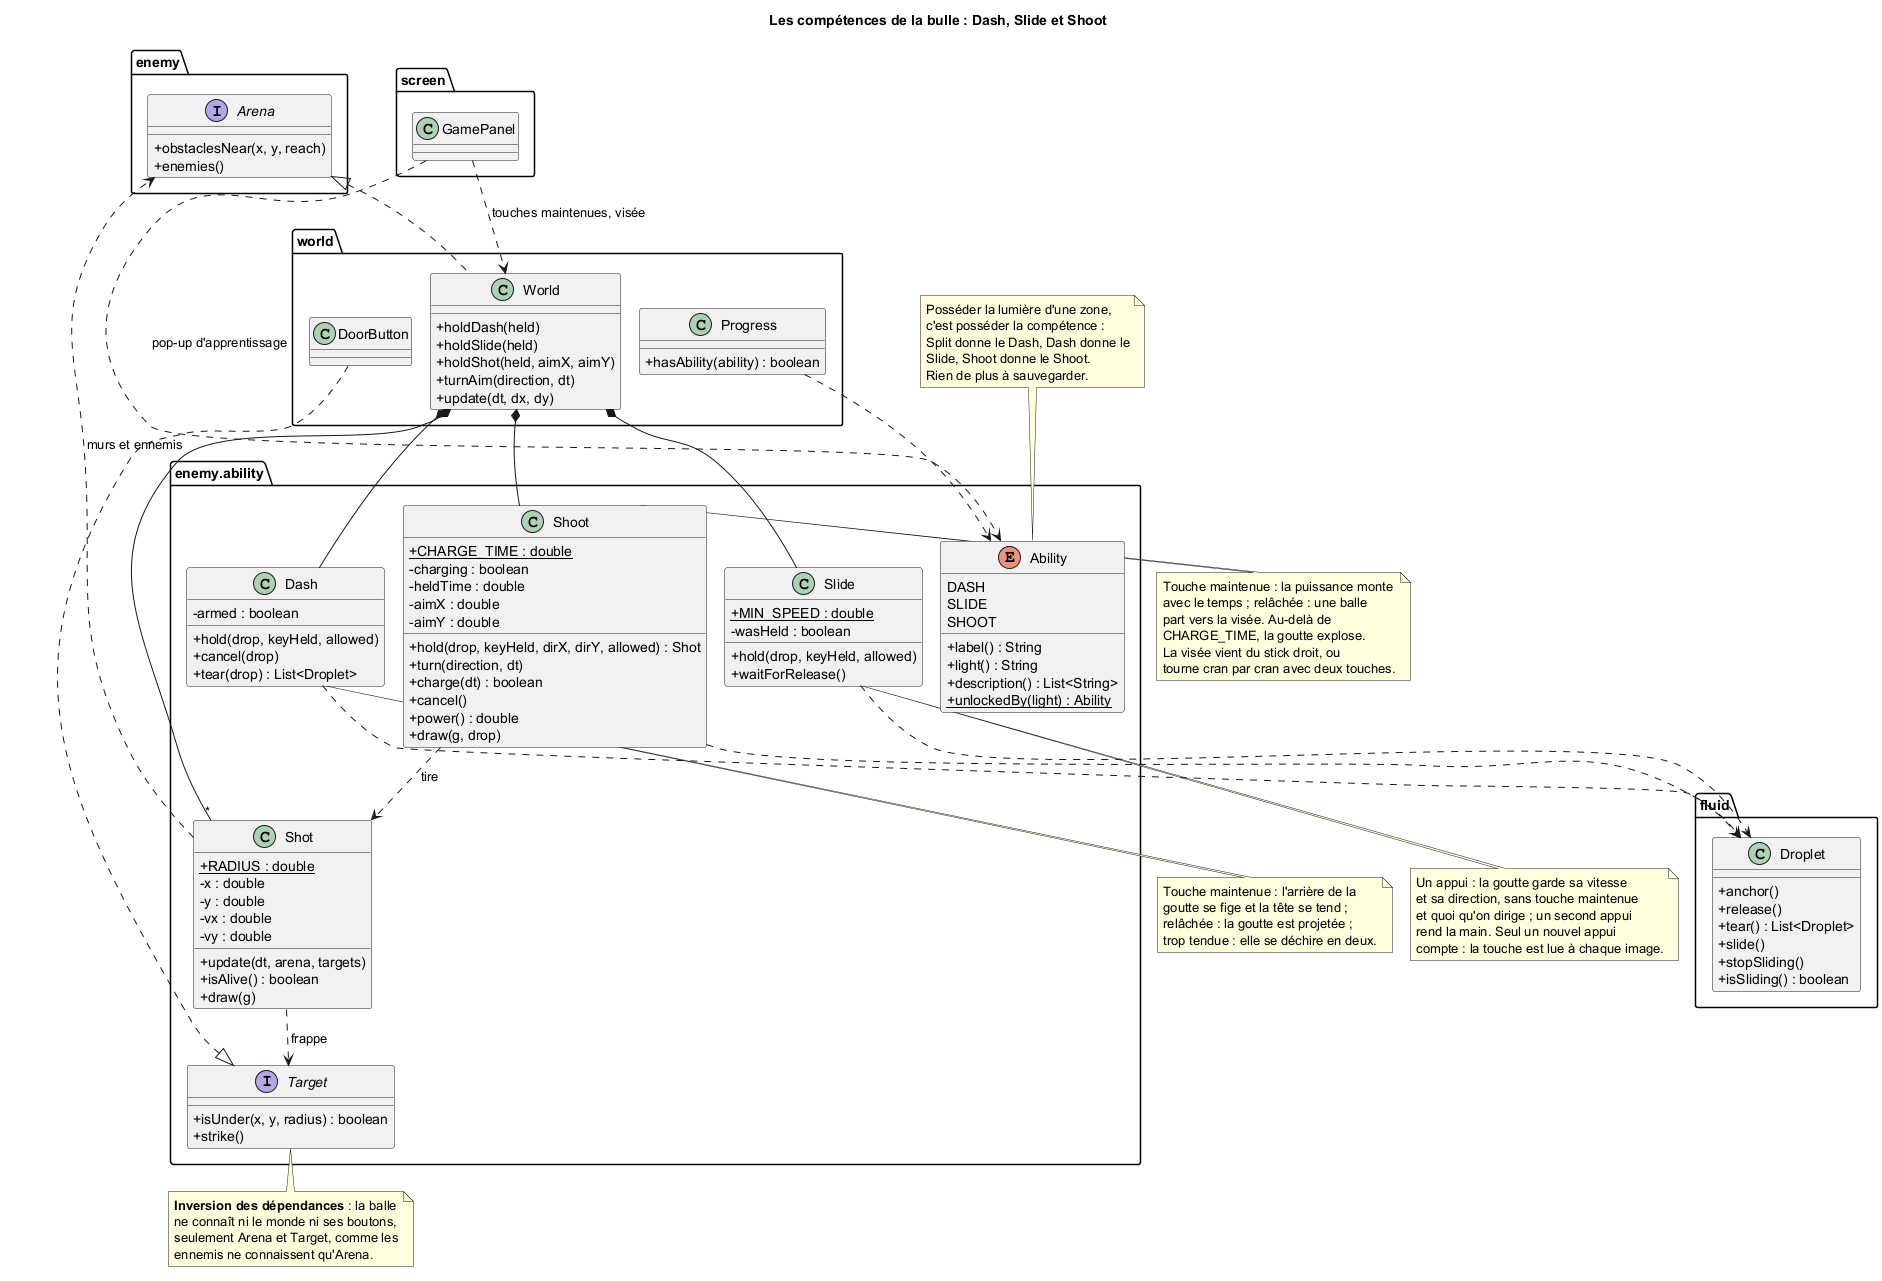

The diagram above was rendered by PlantUML. Its source (embedded in the PNG):
@startuml abilities
!pragma layout smetana
skinparam shadowing false
skinparam classAttributeIconSize 0
title Les compétences de la bulle : Dash, Slide et Shoot

package "enemy.ability" as ability {
    enum Ability {
        DASH
        SLIDE
        SHOOT
        +label() : String
        +light() : String
        +description() : List<String>
        +{static} unlockedBy(light) : Ability
    }

    class Dash {
        -armed : boolean
        +hold(drop, keyHeld, allowed)
        +cancel(drop)
        +tear(drop) : List<Droplet>
    }

    class Slide {
        +{static} MIN_SPEED : double
        -wasHeld : boolean
        +hold(drop, keyHeld, allowed)
        +waitForRelease()
    }

    class Shoot {
        +{static} CHARGE_TIME : double
        -charging : boolean
        -heldTime : double
        -aimX : double
        -aimY : double
        +hold(drop, keyHeld, dirX, dirY, allowed) : Shot
        +turn(direction, dt)
        +charge(dt) : boolean
        +cancel()
        +power() : double
        +draw(g, drop)
    }

    class Shot {
        +{static} RADIUS : double
        -x : double
        -y : double
        -vx : double
        -vy : double
        +update(dt, arena, targets)
        +isAlive() : boolean
        +draw(g)
    }

    interface Target {
        +isUnder(x, y, radius) : boolean
        +strike()
    }
}

package enemy {
    interface Arena {
        +obstaclesNear(x, y, reach)
        +enemies()
    }
}

package fluid {
    class Droplet {
        +anchor()
        +release()
        +tear() : List<Droplet>
        +slide()
        +stopSliding()
        +isSliding() : boolean
    }
}

package world {
    class World {
        +holdDash(held)
        +holdSlide(held)
        +holdShot(held, aimX, aimY)
        +turnAim(direction, dt)
        +update(dt, dx, dy)
    }
    class Progress {
        +hasAbility(ability) : boolean
    }
    class DoorButton
}

package screen {
    class GamePanel
}

World *-- Dash
World *-- Slide
World *-- Shoot
World *-- "*" Shot
Shoot ..> Shot : tire
Shot ..> Arena : murs et ennemis
Shot ..> Target : frappe
Target <|.. DoorButton
Arena <|.. World
Dash ..> Droplet
Slide ..> Droplet
Shoot ..> Droplet
Progress ..> Ability
GamePanel ..> World : touches maintenues, visée
GamePanel ..> Ability : pop-up d'apprentissage

note top of Ability
  Posséder la lumière d'une zone,
  c'est posséder la compétence :
  Split donne le Dash, Dash donne le
  Slide, Shoot donne le Shoot.
  Rien de plus à sauvegarder.
end note

note bottom of Slide
  Un appui : la goutte garde sa vitesse
  et sa direction, sans touche maintenue
  et quoi qu'on dirige ; un second appui
  rend la main. Seul un nouvel appui
  compte : la touche est lue à chaque image.
end note

note bottom of Dash
  Touche maintenue : l'arrière de la
  goutte se fige et la tête se tend ;
  relâchée : la goutte est projetée ;
  trop tendue : elle se déchire en deux.
end note

note left of Shoot
  Touche maintenue : la puissance monte
  avec le temps ; relâchée : une balle
  part vers la visée. Au-delà de
  CHARGE_TIME, la goutte explose.
  La visée vient du stick droit, ou
  tourne cran par cran avec deux touches.
end note

note bottom of Target
  <b>Inversion des dépendances</b> : la balle
  ne connaît ni le monde ni ses boutons,
  seulement Arena et Target, comme les
  ennemis ne connaissent qu'Arena.
end note
@enduml